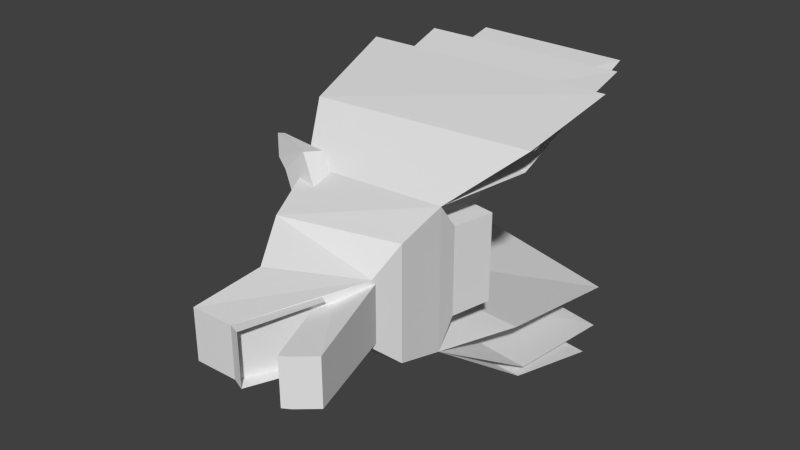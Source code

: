 # Source: wargskull.blend  (saved by Blender 2.79.0; exported with 4.5.12 LTS)
import bpy
from mathutils import Matrix  # noqa: F401  (used for matrix-valued properties, if any)

bpy.ops.wm.read_factory_settings(use_empty=True)
scene = bpy.context.scene
scene.name = 'Scene'

# ---- collections
col_collection_1 = bpy.data.collections.new('Collection 1'); scene.collection.children.link(col_collection_1)

# ---- materials (node trees are filled in below, after node groups)
mat_material = bpy.data.materials.new('Material')
mat_material.alpha_threshold = 0.0
mat_material.use_transparent_shadow = False
mat_material.roughness = 0.5

# ---- material node trees

# ---- world
world_world = bpy.data.worlds.new('World'); scene.world = world_world
world_world.color = (0.05088, 0.05088, 0.05088)
world_world.use_sun_shadow = False
world_world.sun_shadow_jitter_overblur = 0.0
world_world.cycles.sampling_method = 'NONE'
world_world.cycles.sample_map_resolution = 256

# ---- meshes
me_base = bpy.data.meshes.new('Base')
me_base.from_pydata([(0.0414, -0.3935, 0.02198), (0.04833, -0.2769, -0.02491), (-0.04912, -0.2769, -0.02491), (-0.0414, -0.3935, 0.02198), (0.04269, -0.4009, 0.002273), (0.04833, -0.2847, -0.03801), (-0.04912, -0.2847, -0.03801), (-0.04269, -0.4009, 0.002273), (-0.07392, -0.04848, -0.06721), (-0.07392, 0.02092, -0.08256), (0.07392, 0.02092, -0.08256), (0.07392, -0.04848, -0.06721), (-0.07392, -0.02281, 0.07839), (-0.07392, 0.0466, 0.06303), (0.07392, 0.0466, 0.06303), (0.07392, -0.02281, 0.07839), (-0.1183, -0.08276, -0.06894), (0.1183, -0.08276, -0.06894), (-0.1064, -0.07952, 0.1886), (0.1064, -0.07952, 0.1886), (-0.09462, -0.1668, -0.06899), (0.09462, -0.1668, -0.06899), (-0.08516, -0.2, 0.1343), (0.08516, -0.2, 0.1343), (-0.05381, -0.2116, -0.05433), (0.05381, -0.2116, -0.05433), (-0.05381, -0.2802, 0.08513), (0.05381, -0.2802, 0.08513), (-0.0414, -0.3946, 0.09104), (0.0414, -0.3946, 0.09104), (0.03847, -0.134, 0.1512), (0.02913, -0.0932, 0.1409), (0.06833, -0.0932, 0.1017), (0.07767, -0.134, 0.112), (0.09986, -0.1024, 0.2126), (0.09447, -0.07223, 0.2027), (0.1337, -0.07223, 0.1635), (0.1391, -0.1024, 0.1734), (0.1068, -0.08607, 0.2423), (0.1035, -0.07433, 0.2392), (0.1356, -0.06194, 0.2523), (0.1389, -0.07368, 0.2553), (0.1171, 0.06959, 0.2219), (-0.1171, 0.06959, 0.2219), (0.1301, 0.06177, -0.1082), (-0.1301, 0.06177, -0.1082), (-0.2264, 0.2799, -0.1228), (0.2264, 0.2799, -0.1228), (-0.2037, 0.3352, 0.2738), (0.2037, 0.3352, 0.2738), (0.1405, 0.046, 0.2356), (-0.1405, 0.046, 0.2356), (0.1807, 0.04173, -0.1372), (-0.1807, 0.04173, -0.1372), (0.1902, 0.4334, 0.2322), (-0.1902, 0.4334, 0.2322), (0.2105, 0.3722, -0.07643), (-0.2105, 0.3722, -0.07643), (-0.1853, 0.02255, -0.1409), (0.1853, 0.02255, -0.1409), (-0.1668, 0.02762, 0.2625), (0.1668, 0.02762, 0.2625), (-0.2224, 0.1929, -0.154), (0.2224, 0.1929, -0.154), (-0.2001, 0.2411, 0.3278), (0.2001, 0.2411, 0.3278), (-0.03847, -0.134, 0.1512), (-0.02913, -0.0932, 0.1409), (-0.06833, -0.0932, 0.1017), (-0.07767, -0.134, 0.112), (-0.09986, -0.1024, 0.2126), (-0.09447, -0.07223, 0.2027), (-0.1337, -0.07223, 0.1635), (-0.1391, -0.1024, 0.1734), (-0.1068, -0.08607, 0.2423), (-0.1035, -0.07433, 0.2392), (-0.1356, -0.06194, 0.2523), (-0.1389, -0.07368, 0.2553)], [], [(24, 25, 0, 3), (0, 4, 5, 1), (60, 61, 65, 64), (3, 7, 4, 0), (29, 28, 3, 0), (8, 12, 13, 9), (11, 17, 16), (15, 14, 13, 12), (13, 14, 10, 9), (23, 22, 26, 27), (17, 19, 23, 21), (11, 15, 19), (8, 16, 18), (20, 21, 25), (37, 36, 40, 41), (22, 18, 16, 20), (16, 17, 21, 20), (33, 37, 34, 30), (39, 35, 34, 38), (22, 20, 24, 26), (19, 18, 43, 42), (3, 2, 6, 7), (25, 27, 29), (0, 25, 29), (66, 67, 71, 70), (14, 15, 11, 10), (30, 34, 35, 31), (69, 66, 70, 73), (74, 75, 76, 77), (37, 41, 38), (73, 77, 76, 72), (36, 35, 39), (75, 74, 70, 71), (51, 18, 19, 50), (72, 68, 69, 73), (46, 53, 51, 48), (17, 19, 42, 44), (15, 12, 18, 19), (43, 18, 16, 45), (16, 18, 51, 53), (17, 59, 61, 19), (42, 43, 55, 54), (62, 58, 60, 64), (42, 44, 56, 54), (43, 55, 57, 45), (50, 19, 17, 52), (16, 18, 60, 58), (25, 21, 23, 27), (19, 18, 22, 23), (51, 50, 49, 48), (61, 59, 63, 65), (8, 11, 16), (17, 11, 19), (12, 8, 18), (24, 20, 25), (26, 24, 28), (34, 37, 38), (40, 36, 39), (27, 26, 28, 29), (35, 36, 32, 31), (36, 37, 33, 32), (38, 41, 40, 39), (71, 67, 68, 72), (73, 74, 77), (50, 52, 47, 49), (72, 75, 71), (19, 61, 60, 18), (70, 74, 73), (76, 75, 72), (24, 3, 28), (8, 9, 10, 11)])
_uv = me_base.uv_layers.new(name='UVMap')
_uv.uv.foreach_set('vector', [0.8086, 0.4035, 0.8086, 0.4558, 0.7127, 0.4498, 0.7127, 0.4095, 0.7353, 0.9557, 0.7353, 0.9681, 0.5882, 0.9485, 0.5882, 0.9361, 0.208, 0.8813, 0.3703, 0.8813, 0.3865, 0.7727, 0.1918, 0.7727, 0.8046, 0.9557, 0.8046, 0.9681, 0.7353, 0.9681, 0.7353, 0.9557, 0.7176, 0.5276, 0.7176, 0.5679, 0.684, 0.5679, 0.684, 0.5276, 0.6585, 0.4089, 0.6649, 0.4806, 0.6991, 0.476, 0.6928, 0.4044, 0.8892, 0.4656, 0.8725, 0.4872, 0.8725, 0.3721, 0.9437, 0.5117, 0.9783, 0.5117, 0.9783, 0.5836, 0.9437, 0.5836, 0.6359, 0.4784, 0.6301, 0.4153, 0.6932, 0.4094, 0.6991, 0.4726, 0.8191, 0.5063, 0.8191, 0.5892, 0.7733, 0.5739, 0.7733, 0.5216, 0.6307, 0.4076, 0.6309, 0.533, 0.5714, 0.5065, 0.5882, 0.4076, 0.6583, 0.4089, 0.6649, 0.4805, 0.6314, 0.5331, 0.6585, 0.4089, 0.6313, 0.4076, 0.6312, 0.533, 0.8316, 0.3836, 0.8316, 0.4757, 0.8086, 0.4558, 0.5905, 0.5824, 0.6062, 0.5815, 0.5995, 0.6245, 0.5934, 0.6245, 0.5715, 0.5062, 0.6309, 0.533, 0.6312, 0.4075, 0.5887, 0.4073, 0.8725, 0.3721, 0.8725, 0.4872, 0.8316, 0.4757, 0.8316, 0.3836, 0.5414, 0.5263, 0.5414, 0.5712, 0.5144, 0.5712, 0.5144, 0.5263, 0.6235, 0.5998, 0.617, 0.5826, 0.6327, 0.5833, 0.6296, 0.5998, 0.5715, 0.5062, 0.5887, 0.4073, 0.559, 0.4138, 0.5291, 0.4833, 0.298, 0.5115, 0.4016, 0.5115, 0.4067, 0.4372, 0.2928, 0.4372, 0.8046, 0.9557, 0.9516, 0.9361, 0.9516, 0.9485, 0.8046, 0.9681, 0.5586, 0.4142, 0.5289, 0.4837, 0.4731, 0.4895, 0.472, 0.4559, 0.5586, 0.4142, 0.4731, 0.4895, 0.6349, 0.5384, 0.6139, 0.5378, 0.617, 0.5826, 0.6327, 0.5833, 0.6992, 0.4759, 0.6649, 0.4805, 0.6583, 0.4089, 0.6926, 0.4043, 0.6349, 0.5384, 0.6327, 0.5833, 0.617, 0.5826, 0.6139, 0.5378, 0.5414, 0.5263, 0.5144, 0.5263, 0.5144, 0.5712, 0.5414, 0.5712, 0.6296, 0.5998, 0.6235, 0.5998, 0.6234, 0.6177, 0.6295, 0.6177, 0.5414, 0.5712, 0.5132, 0.6026, 0.5065, 0.586, 0.5905, 0.5824, 0.5934, 0.6245, 0.5995, 0.6245, 0.6062, 0.5815, 0.5782, 0.5716, 0.5512, 0.5716, 0.541, 0.5869, 0.6235, 0.5998, 0.6296, 0.5998, 0.6327, 0.5833, 0.617, 0.5826, 0.2477, 0.6747, 0.2643, 0.7399, 0.3679, 0.7399, 0.3844, 0.6747, 0.6062, 0.5815, 0.609, 0.5367, 0.5881, 0.5375, 0.5905, 0.5824, 0.1944, 0.5334, 0.07625, 0.5315, 0.08233, 0.7138, 0.2271, 0.7259, 0.01305, 0.284, 0.01466, 0.4094, 0.08745, 0.4253, 0.08353, 0.2646, 0.9437, 0.5117, 0.9437, 0.5836, 0.8834, 0.5994, 0.8834, 0.4959, 0.08779, 0.4255, 0.01502, 0.4094, 0.01359, 0.284, 0.08409, 0.2647, 0.01093, 0.5693, 0.01787, 0.6945, 0.08233, 0.7138, 0.07625, 0.5315, 0.02267, 0.7892, 0.0828, 0.7532, 0.08347, 0.9497, 0.02309, 0.9147, 0.2928, 0.4372, 0.4067, 0.4372, 0.4423, 0.2601, 0.2572, 0.2601, 0.1677, 0.7474, 0.08292, 0.7535, 0.08292, 0.9501, 0.1879, 0.9824, 0.08745, 0.4253, 0.08353, 0.2646, 0.2397, 0.2783, 0.268, 0.4291, 0.08779, 0.4255, 0.2684, 0.4294, 0.2403, 0.2786, 0.08409, 0.2647, 0.08249, 0.7138, 0.01804, 0.6945, 0.01118, 0.5692, 0.07651, 0.5315, 0.02266, 0.7894, 0.02266, 0.9148, 0.08292, 0.9501, 0.08292, 0.7535, 0.5586, 0.4142, 0.5882, 0.4076, 0.5714, 0.5065, 0.5289, 0.4837, 0.8834, 0.496, 0.8834, 0.5995, 0.8191, 0.5892, 0.8191, 0.5063, 0.2477, 0.6747, 0.3844, 0.6747, 0.4152, 0.5327, 0.217, 0.5327, 0.08347, 0.9497, 0.0828, 0.7532, 0.1676, 0.7468, 0.1885, 0.9817, 0.8892, 0.3937, 0.8892, 0.4656, 0.8725, 0.3721, 0.6311, 0.4077, 0.6583, 0.4089, 0.6314, 0.5331, 0.6649, 0.4806, 0.6585, 0.4089, 0.6312, 0.533, 0.8086, 0.4035, 0.8316, 0.3836, 0.8086, 0.4558, 0.5291, 0.4833, 0.559, 0.4138, 0.4733, 0.4888, 0.5144, 0.5712, 0.5414, 0.5712, 0.5065, 0.586, 0.5483, 0.6032, 0.5782, 0.5716, 0.541, 0.5869, 0.7733, 0.5216, 0.7733, 0.5739, 0.7176, 0.5679, 0.7176, 0.5276, 0.5512, 0.5716, 0.5782, 0.5716, 0.5769, 0.5267, 0.5499, 0.5267, 0.6062, 0.5815, 0.5905, 0.5824, 0.5881, 0.5375, 0.609, 0.5367, 0.6296, 0.5998, 0.6295, 0.6177, 0.6234, 0.6177, 0.6235, 0.5998, 0.5512, 0.5716, 0.5499, 0.5267, 0.5769, 0.5267, 0.5782, 0.5716, 0.5414, 0.5712, 0.5065, 0.586, 0.5132, 0.6026, 0.08249, 0.7138, 0.07651, 0.5315, 0.1947, 0.5335, 0.2272, 0.726, 0.5782, 0.5716, 0.541, 0.5869, 0.5512, 0.5716, 0.341, 0.9446, 0.3703, 0.8813, 0.208, 0.8813, 0.2374, 0.9446, 0.5144, 0.5712, 0.5065, 0.586, 0.5414, 0.5712, 0.5483, 0.6032, 0.541, 0.5869, 0.5782, 0.5716, 0.559, 0.4138, 0.4723, 0.4552, 0.4733, 0.4888, 0.8892, 0.3937, 0.9238, 0.3937, 0.9238, 0.4656, 0.8892, 0.4656])
me_base.materials.append(mat_material)
me_base.use_remesh_preserve_volume = False
me_base.use_remesh_preserve_attributes = False
me_base.use_mirror_vertex_groups = False
me_base.update()
me_tipa = bpy.data.meshes.new('TipA')
me_tipa.from_pydata([], [], [])
me_tipa.use_remesh_preserve_volume = False
me_tipa.use_remesh_preserve_attributes = False
me_tipa.use_mirror_vertex_groups = False
me_tipa.update()
me_mouth = bpy.data.meshes.new('Mouth')
me_mouth.from_pydata([(-0.03881, -0.1377, -0.0644), (-0.04657, 0.0293, -0.008419), (0.04657, 0.0293, -0.008419), (0.03881, -0.1377, -0.0644), (-0.03881, -0.1631, -0.03501), (-0.0326, -0.01043, 0.03025), (0.0326, -0.01043, 0.03025), (0.03881, -0.1631, -0.03501), (-0.07684, 0.05911, 0.01601), (0.07684, 0.05911, 0.01601), (-0.05976, 0.0229, 0.058), (0.05976, 0.0229, 0.058), (-0.03881, -0.1702, -0.0231), (-0.0326, -0.01752, 0.04216), (0.0326, -0.01752, 0.04216), (0.03881, -0.1702, -0.0231)], [], [(10, 5, 6, 11), (0, 4, 5, 1), (7, 6, 5, 4), (4, 12, 13, 5), (0, 1, 2, 3), (6, 7, 3, 2), (1, 5, 10, 8), (2, 1, 8, 9), (10, 11, 9, 8), (7, 4, 0, 3), (11, 6, 2, 9), (7, 6, 14, 15), (7, 15, 12, 4)])
_uv = me_mouth.uv_layers.new(name='UVMap')
_uv.uv.foreach_set('vector', [0.7795, 0.8717, 0.7401, 0.847, 0.7401, 0.7876, 0.7795, 0.7629, 0.6024, 0.88, 0.5886, 0.9126, 0.7392, 0.9265, 0.7628, 0.8802, 0.589, 0.782, 0.7401, 0.7876, 0.7401, 0.847, 0.589, 0.8526, 0.7389, 0.9584, 0.7389, 0.9748, 0.589, 0.9488, 0.589, 0.9325, 0.6243, 0.6661, 0.7846, 0.659, 0.7846, 0.7438, 0.6243, 0.7367, 0.7396, 0.9267, 0.589, 0.9129, 0.6027, 0.8804, 0.7632, 0.8804, 0.7628, 0.8802, 0.7392, 0.9265, 0.7842, 0.9382, 0.8063, 0.8903, 0.7846, 0.7438, 0.7846, 0.659, 0.8197, 0.6315, 0.8197, 0.7713, 0.8702, 0.647, 0.8702, 0.7558, 0.8197, 0.7713, 0.8197, 0.6315, 0.589, 0.7367, 0.589, 0.6661, 0.6243, 0.6661, 0.6243, 0.7367, 0.7846, 0.9384, 0.7396, 0.9267, 0.7632, 0.8804, 0.8066, 0.8904, 0.8095, 0.9584, 0.9593, 0.9325, 0.9593, 0.9488, 0.8095, 0.9748, 0.8095, 0.9584, 0.8095, 0.9748, 0.7389, 0.9748, 0.7389, 0.9584])
me_mouth.materials.append(mat_material)
me_mouth.use_remesh_preserve_volume = False
me_mouth.use_remesh_preserve_attributes = False
me_mouth.use_mirror_vertex_groups = False
me_mouth.update()

# ---- objects
ob_base = bpy.data.objects.new('Base', me_base)
ob_tipa = bpy.data.objects.new('TipA', me_tipa)
ob_mouth = bpy.data.objects.new('Mouth', me_mouth)

# ---- transforms, parenting, visibility, modifiers, constraints
ob_base.location = (0.0, 0.0, 0.0)
ob_base.rotation_euler = (-1.344e-07, -1.571, 0.0)
ob_base.lineart.crease_threshold = 0.0
ob_tipa.parent = ob_base
ob_tipa.location = (0.0, -0.27, -0.02)
ob_tipa.lineart.crease_threshold = 0.0
ob_mouth.parent = ob_base
ob_mouth.location = (0.0, -0.231, -0.0462)
ob_mouth.lineart.crease_threshold = 0.0

# ---- collection membership
col_collection_1.objects.link(ob_base)
col_collection_1.objects.link(ob_tipa)
col_collection_1.objects.link(ob_mouth)

# ---- scene / render settings (as saved in the file)
scene.frame_start = 1; scene.frame_end = 250; scene.frame_set(1)
scene.render.engine = 'BLENDER_EEVEE_NEXT'
scene.render.resolution_percentage = 50
scene.render.dither_intensity = 0.0
scene.cycles.use_denoising = False
scene.cycles.samples = 10
scene.cycles.sampling_pattern = 'TABULATED_SOBOL'
scene.cycles.light_sampling_threshold = 0.0
scene.cycles.use_adaptive_sampling = False
scene.cycles.use_light_tree = False
scene.cycles.blur_glossy = 0.0
scene.cycles.volume_bounces = 1
scene.cycles.pixel_filter_type = 'GAUSSIAN'
scene.cycles.sample_clamp_indirect = 0.0
scene.view_settings.view_transform = 'Standard'
bpy.context.view_layer.update()

# ---- added for rendering (the .blend has no active camera and no usable light): camera, sun
cam_auto = bpy.data.cameras.new('AutoCamera')
cam_auto.lens = 50.0
cam_auto.sensor_width = 36.0
cam_auto.clip_end = 1000.0
ob_auto_camera = bpy.data.objects.new('AutoCamera', cam_auto)
scene.collection.objects.link(ob_auto_camera)
ob_auto_camera.location = (0.898216, -1.16598, 0.78807)
ob_auto_camera.rotation_euler = (1.09748, -7.21219e-08, 0.694738)
scene.camera = ob_auto_camera
light_auto_sun = bpy.data.lights.new('AutoSun', 'SUN')
light_auto_sun.energy = 3.0
light_auto_sun.angle = 0.0523599
ob_auto_sun = bpy.data.objects.new('AutoSun', light_auto_sun)
scene.collection.objects.link(ob_auto_sun)
ob_auto_sun.rotation_euler = (0.872665, 0.174533, 0.523599)
bpy.context.view_layer.update()
